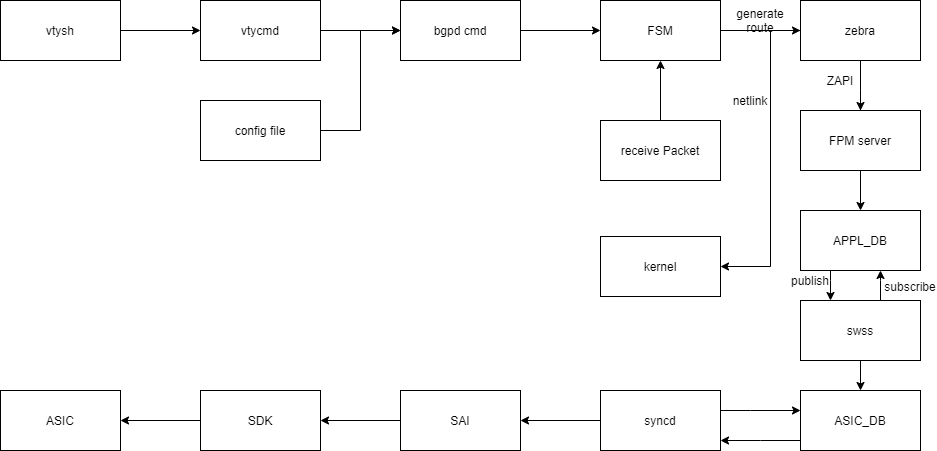

The diagram above was exported from draw.io. Its source (the exported page's mxGraphModel, read from the mxfile embedded in the PNG):
<mxGraphModel dx="1108" dy="482" grid="1" gridSize="10" guides="1" tooltips="1" connect="1" arrows="1" fold="1" page="1" pageScale="1" pageWidth="1169" pageHeight="1654" math="0" shadow="0">
  <root>
    <mxCell id="0" />
    <mxCell id="1" parent="0" />
    <mxCell id="5LKKplhyxsqnT6Bd1F1R-3" value="" style="edgeStyle=orthogonalEdgeStyle;rounded=0;orthogonalLoop=1;jettySize=auto;html=1;" parent="1" source="5LKKplhyxsqnT6Bd1F1R-1" target="5LKKplhyxsqnT6Bd1F1R-2" edge="1">
      <mxGeometry relative="1" as="geometry" />
    </mxCell>
    <mxCell id="5LKKplhyxsqnT6Bd1F1R-1" value="vtysh" style="rounded=0;whiteSpace=wrap;html=1;" parent="1" vertex="1">
      <mxGeometry x="10" y="10" width="120" height="60" as="geometry" />
    </mxCell>
    <mxCell id="5LKKplhyxsqnT6Bd1F1R-5" value="" style="edgeStyle=orthogonalEdgeStyle;rounded=0;orthogonalLoop=1;jettySize=auto;html=1;" parent="1" source="5LKKplhyxsqnT6Bd1F1R-2" target="5LKKplhyxsqnT6Bd1F1R-4" edge="1">
      <mxGeometry relative="1" as="geometry" />
    </mxCell>
    <mxCell id="5LKKplhyxsqnT6Bd1F1R-2" value="vtycmd" style="whiteSpace=wrap;html=1;rounded=0;" parent="1" vertex="1">
      <mxGeometry x="210" y="10" width="120" height="60" as="geometry" />
    </mxCell>
    <mxCell id="5LKKplhyxsqnT6Bd1F1R-7" value="" style="edgeStyle=orthogonalEdgeStyle;rounded=0;orthogonalLoop=1;jettySize=auto;html=1;" parent="1" source="5LKKplhyxsqnT6Bd1F1R-4" target="5LKKplhyxsqnT6Bd1F1R-6" edge="1">
      <mxGeometry relative="1" as="geometry" />
    </mxCell>
    <mxCell id="5LKKplhyxsqnT6Bd1F1R-4" value="bgpd cmd" style="whiteSpace=wrap;html=1;rounded=0;" parent="1" vertex="1">
      <mxGeometry x="410" y="10" width="120" height="60" as="geometry" />
    </mxCell>
    <mxCell id="5LKKplhyxsqnT6Bd1F1R-11" value="" style="edgeStyle=orthogonalEdgeStyle;rounded=0;orthogonalLoop=1;jettySize=auto;html=1;" parent="1" source="5LKKplhyxsqnT6Bd1F1R-6" target="5LKKplhyxsqnT6Bd1F1R-10" edge="1">
      <mxGeometry relative="1" as="geometry" />
    </mxCell>
    <mxCell id="5LKKplhyxsqnT6Bd1F1R-6" value="FSM" style="whiteSpace=wrap;html=1;rounded=0;" parent="1" vertex="1">
      <mxGeometry x="610" y="10" width="120" height="60" as="geometry" />
    </mxCell>
    <mxCell id="5LKKplhyxsqnT6Bd1F1R-9" value="" style="edgeStyle=orthogonalEdgeStyle;rounded=0;orthogonalLoop=1;jettySize=auto;html=1;" parent="1" source="5LKKplhyxsqnT6Bd1F1R-8" target="5LKKplhyxsqnT6Bd1F1R-6" edge="1">
      <mxGeometry relative="1" as="geometry" />
    </mxCell>
    <mxCell id="5LKKplhyxsqnT6Bd1F1R-8" value="receive&amp;nbsp;Packet" style="rounded=0;whiteSpace=wrap;html=1;" parent="1" vertex="1">
      <mxGeometry x="610" y="130" width="120" height="60" as="geometry" />
    </mxCell>
    <mxCell id="5LKKplhyxsqnT6Bd1F1R-13" value="" style="edgeStyle=orthogonalEdgeStyle;rounded=0;orthogonalLoop=1;jettySize=auto;html=1;" parent="1" source="5LKKplhyxsqnT6Bd1F1R-10" target="5LKKplhyxsqnT6Bd1F1R-12" edge="1">
      <mxGeometry relative="1" as="geometry">
        <Array as="points">
          <mxPoint x="780" y="40" />
          <mxPoint x="780" y="276" />
        </Array>
      </mxGeometry>
    </mxCell>
    <mxCell id="5LKKplhyxsqnT6Bd1F1R-19" value="" style="edgeStyle=orthogonalEdgeStyle;rounded=0;orthogonalLoop=1;jettySize=auto;html=1;startArrow=none;" parent="1" target="5LKKplhyxsqnT6Bd1F1R-18" edge="1">
      <mxGeometry relative="1" as="geometry">
        <mxPoint x="870" y="120" as="sourcePoint" />
      </mxGeometry>
    </mxCell>
    <mxCell id="5LKKplhyxsqnT6Bd1F1R-10" value="zebra" style="whiteSpace=wrap;html=1;rounded=0;" parent="1" vertex="1">
      <mxGeometry x="810" y="10" width="120" height="60" as="geometry" />
    </mxCell>
    <mxCell id="5LKKplhyxsqnT6Bd1F1R-12" value="kernel" style="whiteSpace=wrap;html=1;rounded=0;" parent="1" vertex="1">
      <mxGeometry x="610" y="246" width="120" height="60" as="geometry" />
    </mxCell>
    <mxCell id="5LKKplhyxsqnT6Bd1F1R-14" value="netlink" style="text;html=1;strokeColor=none;fillColor=none;align=center;verticalAlign=middle;whiteSpace=wrap;rounded=0;" parent="1" vertex="1">
      <mxGeometry x="740" y="100" width="40" height="20" as="geometry" />
    </mxCell>
    <mxCell id="5LKKplhyxsqnT6Bd1F1R-15" value="generate route" style="text;html=1;strokeColor=none;fillColor=none;align=center;verticalAlign=middle;whiteSpace=wrap;rounded=0;" parent="1" vertex="1">
      <mxGeometry x="750" y="20" width="40" height="20" as="geometry" />
    </mxCell>
    <mxCell id="5LKKplhyxsqnT6Bd1F1R-17" style="edgeStyle=orthogonalEdgeStyle;rounded=0;orthogonalLoop=1;jettySize=auto;html=1;entryX=0;entryY=0.5;entryDx=0;entryDy=0;" parent="1" source="5LKKplhyxsqnT6Bd1F1R-16" target="5LKKplhyxsqnT6Bd1F1R-4" edge="1">
      <mxGeometry relative="1" as="geometry" />
    </mxCell>
    <mxCell id="5LKKplhyxsqnT6Bd1F1R-16" value="config file" style="rounded=0;whiteSpace=wrap;html=1;" parent="1" vertex="1">
      <mxGeometry x="210" y="110" width="120" height="60" as="geometry" />
    </mxCell>
    <mxCell id="5LKKplhyxsqnT6Bd1F1R-24" value="" style="edgeStyle=orthogonalEdgeStyle;rounded=0;orthogonalLoop=1;jettySize=auto;html=1;" parent="1" source="5LKKplhyxsqnT6Bd1F1R-18" target="5LKKplhyxsqnT6Bd1F1R-23" edge="1">
      <mxGeometry relative="1" as="geometry" />
    </mxCell>
    <mxCell id="5LKKplhyxsqnT6Bd1F1R-18" value="FPM&amp;nbsp;server" style="whiteSpace=wrap;html=1;rounded=0;" parent="1" vertex="1">
      <mxGeometry x="810" y="120" width="120" height="60" as="geometry" />
    </mxCell>
    <mxCell id="5LKKplhyxsqnT6Bd1F1R-22" value="" style="edgeStyle=orthogonalEdgeStyle;rounded=0;orthogonalLoop=1;jettySize=auto;html=1;endArrow=none;" parent="1" source="5LKKplhyxsqnT6Bd1F1R-10" edge="1">
      <mxGeometry relative="1" as="geometry">
        <mxPoint x="870" y="70" as="sourcePoint" />
        <mxPoint x="870" y="100" as="targetPoint" />
      </mxGeometry>
    </mxCell>
    <mxCell id="5LKKplhyxsqnT6Bd1F1R-26" value="" style="edgeStyle=orthogonalEdgeStyle;rounded=0;orthogonalLoop=1;jettySize=auto;html=1;" parent="1" source="5LKKplhyxsqnT6Bd1F1R-23" target="5LKKplhyxsqnT6Bd1F1R-25" edge="1">
      <mxGeometry relative="1" as="geometry">
        <Array as="points">
          <mxPoint x="840" y="290" />
          <mxPoint x="840" y="290" />
        </Array>
      </mxGeometry>
    </mxCell>
    <mxCell id="5LKKplhyxsqnT6Bd1F1R-23" value="APPL_DB" style="whiteSpace=wrap;html=1;rounded=0;" parent="1" vertex="1">
      <mxGeometry x="810" y="220" width="120" height="60" as="geometry" />
    </mxCell>
    <mxCell id="5LKKplhyxsqnT6Bd1F1R-28" value="" style="edgeStyle=orthogonalEdgeStyle;rounded=0;orthogonalLoop=1;jettySize=auto;html=1;" parent="1" source="5LKKplhyxsqnT6Bd1F1R-25" target="5LKKplhyxsqnT6Bd1F1R-27" edge="1">
      <mxGeometry relative="1" as="geometry" />
    </mxCell>
    <mxCell id="5LKKplhyxsqnT6Bd1F1R-29" value="" style="edgeStyle=orthogonalEdgeStyle;rounded=0;orthogonalLoop=1;jettySize=auto;html=1;" parent="1" source="5LKKplhyxsqnT6Bd1F1R-25" target="5LKKplhyxsqnT6Bd1F1R-23" edge="1">
      <mxGeometry relative="1" as="geometry">
        <Array as="points">
          <mxPoint x="890" y="290" />
          <mxPoint x="890" y="290" />
        </Array>
      </mxGeometry>
    </mxCell>
    <mxCell id="5LKKplhyxsqnT6Bd1F1R-25" value="swss" style="whiteSpace=wrap;html=1;rounded=0;" parent="1" vertex="1">
      <mxGeometry x="810" y="310" width="120" height="60" as="geometry" />
    </mxCell>
    <mxCell id="5LKKplhyxsqnT6Bd1F1R-33" value="" style="edgeStyle=orthogonalEdgeStyle;rounded=0;orthogonalLoop=1;jettySize=auto;html=1;" parent="1" source="5LKKplhyxsqnT6Bd1F1R-27" target="5LKKplhyxsqnT6Bd1F1R-32" edge="1">
      <mxGeometry relative="1" as="geometry">
        <Array as="points">
          <mxPoint x="770" y="450" />
          <mxPoint x="770" y="450" />
        </Array>
      </mxGeometry>
    </mxCell>
    <mxCell id="5LKKplhyxsqnT6Bd1F1R-27" value="ASIC_DB" style="whiteSpace=wrap;html=1;rounded=0;" parent="1" vertex="1">
      <mxGeometry x="810" y="400" width="120" height="60" as="geometry" />
    </mxCell>
    <mxCell id="5LKKplhyxsqnT6Bd1F1R-30" value="publish" style="text;html=1;strokeColor=none;fillColor=none;align=center;verticalAlign=middle;whiteSpace=wrap;rounded=0;" parent="1" vertex="1">
      <mxGeometry x="800" y="280" width="40" height="20" as="geometry" />
    </mxCell>
    <mxCell id="5LKKplhyxsqnT6Bd1F1R-31" value="subscribe" style="text;html=1;strokeColor=none;fillColor=none;align=center;verticalAlign=middle;whiteSpace=wrap;rounded=0;" parent="1" vertex="1">
      <mxGeometry x="900" y="286" width="40" height="20" as="geometry" />
    </mxCell>
    <mxCell id="5LKKplhyxsqnT6Bd1F1R-34" value="" style="edgeStyle=orthogonalEdgeStyle;rounded=0;orthogonalLoop=1;jettySize=auto;html=1;" parent="1" source="5LKKplhyxsqnT6Bd1F1R-32" target="5LKKplhyxsqnT6Bd1F1R-27" edge="1">
      <mxGeometry relative="1" as="geometry">
        <Array as="points">
          <mxPoint x="760" y="420" />
          <mxPoint x="760" y="420" />
        </Array>
      </mxGeometry>
    </mxCell>
    <mxCell id="5LKKplhyxsqnT6Bd1F1R-36" value="" style="edgeStyle=orthogonalEdgeStyle;rounded=0;orthogonalLoop=1;jettySize=auto;html=1;" parent="1" source="5LKKplhyxsqnT6Bd1F1R-32" target="5LKKplhyxsqnT6Bd1F1R-35" edge="1">
      <mxGeometry relative="1" as="geometry" />
    </mxCell>
    <mxCell id="5LKKplhyxsqnT6Bd1F1R-32" value="syncd" style="whiteSpace=wrap;html=1;rounded=0;" parent="1" vertex="1">
      <mxGeometry x="610" y="400" width="120" height="60" as="geometry" />
    </mxCell>
    <mxCell id="5LKKplhyxsqnT6Bd1F1R-38" value="" style="edgeStyle=orthogonalEdgeStyle;rounded=0;orthogonalLoop=1;jettySize=auto;html=1;" parent="1" source="5LKKplhyxsqnT6Bd1F1R-35" target="5LKKplhyxsqnT6Bd1F1R-37" edge="1">
      <mxGeometry relative="1" as="geometry" />
    </mxCell>
    <mxCell id="5LKKplhyxsqnT6Bd1F1R-35" value="SAI" style="whiteSpace=wrap;html=1;rounded=0;" parent="1" vertex="1">
      <mxGeometry x="410" y="400" width="120" height="60" as="geometry" />
    </mxCell>
    <mxCell id="5LKKplhyxsqnT6Bd1F1R-40" value="" style="edgeStyle=orthogonalEdgeStyle;rounded=0;orthogonalLoop=1;jettySize=auto;html=1;" parent="1" source="5LKKplhyxsqnT6Bd1F1R-37" target="5LKKplhyxsqnT6Bd1F1R-39" edge="1">
      <mxGeometry relative="1" as="geometry" />
    </mxCell>
    <mxCell id="5LKKplhyxsqnT6Bd1F1R-37" value="SDK" style="whiteSpace=wrap;html=1;rounded=0;" parent="1" vertex="1">
      <mxGeometry x="210" y="400" width="120" height="60" as="geometry" />
    </mxCell>
    <mxCell id="5LKKplhyxsqnT6Bd1F1R-39" value="ASIC" style="whiteSpace=wrap;html=1;rounded=0;" parent="1" vertex="1">
      <mxGeometry x="10" y="400" width="120" height="60" as="geometry" />
    </mxCell>
    <mxCell id="5LKKplhyxsqnT6Bd1F1R-42" value="ZAPI" style="text;html=1;strokeColor=none;fillColor=none;align=center;verticalAlign=middle;whiteSpace=wrap;rounded=0;" parent="1" vertex="1">
      <mxGeometry x="830" y="80" width="40" height="20" as="geometry" />
    </mxCell>
  </root>
</mxGraphModel>